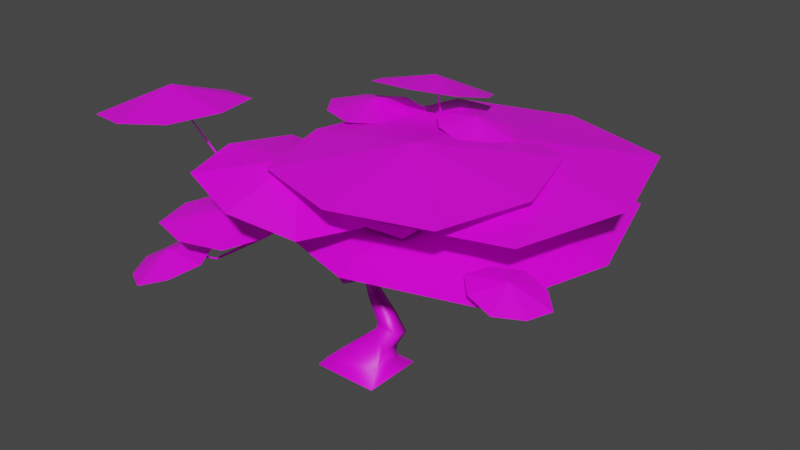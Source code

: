 # Source: Bush.blend  (saved by Blender 2.93.21; exported with 4.5.12 LTS)
import bpy
from mathutils import Matrix  # noqa: F401  (used for matrix-valued properties, if any)

bpy.ops.wm.read_factory_settings(use_empty=True)
scene = bpy.context.scene
scene.name = 'Scene'

# ---- collections
col_collection = bpy.data.collections.new('Collection'); scene.collection.children.link(col_collection)

# ---- images (referenced by path relative to the original .blend; pixels are not part of the script)
import os
ASSET_DIR = os.environ.get("B2B_ASSET_DIR", "")  # directory of the original .blend (textures are referenced by path, not embedded)
HERE = os.path.dirname(os.path.abspath(__file__))  # packed textures are extracted next to this script under _unpacked/

def load_image(name, relpath, width, height, colorspace="sRGB"):
    """Load a texture the original file referenced (path relative to the .blend, or extracted next to this script)."""
    p = next((c for c in (os.path.join(HERE, relpath), os.path.join(ASSET_DIR, relpath)) if relpath and os.path.exists(c)), "")
    if p:
        img = bpy.data.images.load(p, check_existing=True)
        img.name = name
    else:  # same state as the original file: an image datablock whose file is absent (Cycles renders it pink)
        img = bpy.data.images.new(name, width, height)
        img.source = "FILE"
        img.filepath = "//" + (relpath or name)
    img.colorspace_settings.name = colorspace
    return img
img_sharedbush = load_image('SharedBush', 'SharedBush.png', 1024, 1024, 'sRGB')

# ---- materials (node trees are filled in below, after node groups)
mat_sharedbush = bpy.data.materials.new('SharedBush')
mat_sharedbush.use_transparent_shadow = False

# ---- material node trees
mat_sharedbush.use_nodes = True; mat_sharedbush.node_tree.nodes.clear()
_N = mat_sharedbush.node_tree.nodes; _L = mat_sharedbush.node_tree.links
n0 = _N.new('ShaderNodeBsdfPrincipled'); n0.name = 'Principled BSDF'; n0.location = (10, 300)
n0.distribution = 'GGX'
n0.subsurface_method = 'BURLEY'
n0.inputs[3].default_value = 1.45
n0.inputs[27].default_value = (0.0, 0.0, 0.0, 1.0)
n0.inputs[28].default_value = 1.0
n1 = _N.new('ShaderNodeOutputMaterial'); n1.name = 'Material Output'; n1.location = (300, 300)
n2 = _N.new('ShaderNodeTexImage'); n2.name = 'Image Texture'; n2.location = (-420, 220)
n2.image = img_sharedbush
_L.new(n2.outputs[0], n0.inputs[0])
_L.new(n2.outputs[1], n0.inputs[4])
_L.new(n0.outputs[0], n1.inputs[0])
n1.is_active_output = True

# ---- world
world_world = bpy.data.worlds.new('World'); scene.world = world_world
world_world.use_nodes = True; world_world.node_tree.nodes.clear()
_N = world_world.node_tree.nodes; _L = world_world.node_tree.links
n0 = _N.new('ShaderNodeOutputWorld'); n0.name = 'World Output'; n0.location = (300, 300)
n1 = _N.new('ShaderNodeBackground'); n1.name = 'Background'; n1.location = (10, 300)
n1.inputs[0].default_value = (0.05088, 0.05088, 0.05088, 1.0)
_L.new(n1.outputs[0], n0.inputs[0])
n0.is_active_output = True
world_world.color = (0.05088, 0.05088, 0.05088)
world_world.use_sun_shadow = False
world_world.sun_shadow_jitter_overblur = 0.0

# ---- meshes
me_plane = bpy.data.meshes.new('Plane')
me_plane.from_pydata([(2.463, -0.5808, 1.831), (1.744, -0.1534, 1.96), (2.544, -0.2567, 1.806), (1.992, 0.07199, 1.905), (2.215, -0.8062, 1.886), (1.663, -0.4775, 1.985), (-0.4438, -0.9979, 2.665), (1.71, -0.9979, 2.665), (-0.4438, 1.155, 2.665), (1.71, 1.155, 2.665), (-0.7672, 0.07876, 2.665), (2.033, 0.07876, 2.665), (0.6329, -1.321, 2.665), (0.6329, 1.479, 2.665), (0.6329, 0.07876, 2.886), (-0.6178, 0.8183, 3.045), (0.4061, 1.02, 3.045), (-0.8108, 1.8, 2.747), (0.2131, 2.001, 2.747), (-0.8681, 1.279, 2.896), (0.4634, 1.541, 2.896), (-0.07689, 0.7716, 3.09), (-0.3279, 2.048, 2.702), (-0.2108, 1.452, 3.042), (-0.5026, -0.4753, 2.45), (2.231, -0.4753, 2.45), (-0.5026, 2.258, 2.45), (2.231, 2.258, 2.45), (-0.9132, 0.8914, 2.45), (2.641, 0.8914, 2.45), (0.8641, -0.8859, 2.45), (0.8641, 2.669, 2.45), (0.8641, 0.8914, 2.765), (-1.162, -1.374, 2.536), (0.3023, -1.353, 2.228), (-1.197, 0.1204, 2.473), (0.2673, 0.1417, 2.166), (-1.399, -0.63, 2.551), (0.5047, -0.6023, 2.151), (-0.4244, -1.588, 2.392), (-0.4699, 0.3555, 2.31), (-0.3839, -0.602, 2.653), (-2.301, -1.626, 2.965), (-1.162, -1.61, 3.131), (-2.309, -0.477, 2.911), (-1.171, -0.4606, 3.077), (-2.476, -1.054, 2.913), (-0.9958, -1.033, 3.129), (-1.73, -1.79, 3.056), (-1.741, -0.2962, 2.986), (-1.77, -1.032, 3.256), (-1.753, -1.765, 1.157), (-1.262, -1.273, 1.381), (-2.262, -1.242, 1.122), (-1.771, -0.7497, 1.346), (-2.081, -1.578, 1.106), (-1.443, -0.9374, 1.397), (-1.431, -1.598, 1.274), (-2.093, -0.9173, 1.229), (-1.8, -1.285, 1.395), (-1.873, -1.302, 1.709), (-0.8574, -1.302, 1.709), (-1.873, -0.2863, 1.709), (-0.8574, -0.2863, 1.709), (-2.026, -0.7943, 1.709), (-0.7048, -0.7943, 1.709), (-1.365, -1.455, 1.709), (-1.365, -0.1336, 1.709), (-1.365, -0.7943, 1.854), (-0.875, -0.625, 1.81), (2.044, -0.625, 1.81), (-0.875, 2.294, 1.81), (2.044, 2.294, 1.81), (-1.313, 0.8345, 1.81), (2.482, 0.8345, 1.81), (0.5845, -1.063, 1.81), (0.5845, 2.733, 1.81), (0.5845, 0.8345, 2.261), (-0.05201, 1.471, 2.071), (-0.3118, 0.8345, 2.054), (-0.05201, 0.198, 2.071), (0.5845, -0.06169, 2.054), (1.221, 0.198, 2.071), (1.481, 0.8345, 2.054), (1.221, 1.471, 2.071), (0.5845, 1.731, 2.054), (0.08183, 1.337, 2.125), (-0.1233, 0.8345, 2.108), (0.08183, 0.3319, 2.125), (0.5845, 0.1268, 2.108), (1.087, 0.3319, 2.125), (1.292, 0.8345, 2.108), (1.087, 1.337, 2.125), (0.5845, 1.542, 2.108), (-0.7065, 1.523, 2.632), (-1.231, 0.8164, 2.69), (0.002497, 1.0, 2.681), (-0.5225, 0.2937, 2.74), (-0.2732, 1.368, 2.648), (-0.9558, 0.4489, 2.724), (-1.076, 1.248, 2.654), (-0.1535, 0.5685, 2.718), (-0.6152, 0.9196, 2.814), (0.2837, -0.179, 0.1051), (-0.3486, -0.2856, 0.09024), (-0.3504, 0.2874, 0.08), (0.2795, 0.1747, 0.09758), (-1.362, -0.8203, 2.453), (-1.377, -0.804, 2.452), (-1.366, -0.7926, 2.468), (-1.351, -0.8088, 2.469), (-0.3077, -0.3089, 2.555), (-0.2351, -0.522, 1.789), (-0.2296, -0.4595, 1.785), (-0.2022, -0.4577, 1.841), (-0.2077, -0.5202, 1.846), (-1.795, -1.059, 3.218), (-1.803, -1.058, 3.214), (0.3462, -0.1172, 1.486), (0.3701, -0.178, 1.475), (0.3602, -0.1933, 1.539), (0.3363, -0.1325, 1.55), (0.9174, -0.2485, 1.512), (0.9153, -0.2948, 1.502), (0.8991, -0.3035, 1.546), (0.9011, -0.2572, 1.556), (0.6329, 0.3317, 2.062), (0.6438, 0.3369, 2.061), (0.6453, 0.3347, 2.073), (0.6344, 0.3295, 2.074), (0.5382, 0.8636, 2.269), (1.699, 0.4531, 2.622), (1.401, -0.3987, 1.719), (1.38, -0.446, 1.704), (1.402, -0.3951, 1.685), (1.381, -0.4465, 1.668), (2.104, -0.3669, 2.015), (1.615, 0.01715, 1.933), (-1.33, -0.9856, 1.3), (-1.343, -0.9704, 1.301), (-1.345, -0.9727, 1.321), (-1.331, -0.9879, 1.32), (-1.82, -1.293, 1.395), (-1.384, -0.803, 1.83), (0.0576, 0.08269, 0.9257), (-0.06464, 0.082, 0.867), (-0.1104, 0.18, 0.8984), (-0.01515, 0.2073, 0.9518), (0.44, -0.02536, 0.5591), (0.1646, -0.04016, 0.5552), (0.1508, 0.1531, 0.5177), (0.4262, 0.1679, 0.5217), (0.6329, 0.07876, 2.887), (-0.0809, 0.2048, 1.503), (-0.03711, 0.2157, 1.503), (-0.03243, 0.1957, 1.543), (-0.07622, 0.1848, 1.543), (-0.4022, 0.822, 2.632), (-0.4033, 0.8421, 2.628), (-0.388, 0.8459, 2.641), (-0.3868, 0.8258, 2.645), (-0.6497, 0.936, 2.798), (-0.2108, 1.452, 3.042), (0.5361, 1.152, 2.692), (0.5337, 1.145, 2.691), (0.5307, 1.145, 2.698), (0.5332, 1.152, 2.699), (0.7179, 0.9586, 2.907), (0.3704, -0.3704, -0.01589), (-0.4315, -0.3704, -0.01589), (-0.4315, 0.3704, -0.01589), (0.3704, 0.3704, -0.01589), (0.09882, 0.1366, 2.003), (0.08149, 0.1196, 2.007), (0.07149, 0.1337, 2.024), (0.08882, 0.1507, 2.021), (0.3629, 0.1612, 2.458), (0.9816, -0.01775, 2.032), (0.9873, -0.05679, 2.025), (0.9706, -0.05802, 2.065), (0.964, -0.02084, 2.065), (1.291, 0.03757, 2.23), (1.295, 0.01072, 2.23), (1.283, 0.008484, 2.254), (0.9097, -0.02712, 2.016), (0.9392, -0.003631, 2.016), (0.9409, -0.005669, 2.053), (0.9113, -0.02916, 2.053), (1.109, -0.2587, 1.717), (1.148, -0.2264, 1.723), (1.173, -0.2523, 1.759), (1.136, -0.2871, 1.759), (0.9425, -0.06511, 1.993), (0.9686, -0.04004, 1.993), (0.9603, -0.0837, 2.018), (1.136, -0.248, 1.671), (1.141, -0.2959, 1.665), (1.112, -0.304, 1.703), (0.1095, -0.4024, 1.355), (0.1726, -0.449, 1.354), (0.1592, -0.4667, 1.415), (0.1114, -0.418, 1.413), (0.1547, -0.3659, 1.375), (0.1417, -0.3831, 1.434), (-1.116, -0.5646, 2.226), (-1.144, -0.5389, 2.226), (-1.131, -0.5243, 2.258), (-1.103, -0.55, 2.258), (-1.011, -0.4757, 2.239), (-1.002, -0.51, 2.239), (-1.015, -0.5135, 2.272), (-1.024, -0.4791, 2.272), (-0.7344, -0.4403, 1.808), (-0.7484, -0.391, 1.808), (-0.7133, -0.381, 1.844), (-0.6993, -0.4303, 1.844), (-1.081, -0.5326, 2.178), (-1.039, -0.5292, 2.2), (-0.6372, -0.436, 1.762), (-0.6269, -0.3859, 1.757), (-0.6295, -0.3803, 1.808), (-0.6398, -0.4305, 1.813), (0.02785, -0.5215, 1.41), (0.02785, -0.4582, 1.41), (0.07965, -0.4582, 1.446), (0.07965, -0.5215, 1.446), (0.04496, -0.4201, 1.343), (0.05245, -0.423, 1.412), (1.334, 0.07331, 2.274), (1.351, 0.05835, 2.274), (1.343, 0.04902, 2.293), (1.326, 0.06399, 2.293), (1.292, -0.0008316, 2.257), (1.277, 0.02513, 2.267), (1.29, 0.03067, 2.279), (1.305, 0.008297, 2.279), (1.618, -0.5641, 1.717), (1.234, -0.2757, 1.708), (1.208, -0.3313, 1.693), (1.207, -0.3306, 1.739), (1.233, -0.2751, 1.754), (1.632, -0.5413, 1.717), (1.618, -0.5638, 1.744), (1.702, -0.5301, 1.755), (1.711, -0.5511, 1.755), (1.701, -0.5557, 1.775), (1.692, -0.5347, 1.775), (1.633, -0.5169, 1.736), (1.657, -0.5155, 1.736), (1.658, -0.5235, 1.759), (1.634, -0.5249, 1.759), (-0.7061, -0.4409, 1.723), (-0.7305, -0.3978, 1.723), (-0.7547, -0.4115, 1.764), (-0.7304, -0.4547, 1.764), (-0.988, -0.5902, 1.517), (-1.004, -0.5625, 1.517), (-1.019, -0.5713, 1.543), (-1.004, -0.5989, 1.543), (-1.035, -0.6274, 1.484), (-1.058, -0.6089, 1.484), (-1.065, -0.6176, 1.511), (-1.042, -0.6361, 1.511), (-1.061, -0.6307, 1.532), (-1.075, -0.606, 1.532), (-1.06, -0.597, 1.554), (-1.046, -0.6218, 1.554), (0.06278, 0.08513, 0.9123), (-0.02614, 0.05923, 0.8281), (-0.03141, 0.1802, 0.7965), (0.05751, 0.2061, 0.8806), (0.2761, 0.02586, 0.7382), (0.1556, -0.009241, 0.6242), (0.1484, 0.1547, 0.5813), (0.2689, 0.1898, 0.6953), (0.1358, -0.4343, 1.304), (0.07387, -0.463, 1.283), (0.3109, -0.09368, 0.3252), (0.2989, 0.161, 0.2932), (-0.181, 0.5724, 1.851), (-0.1443, 0.5814, 1.851), (-0.1369, 0.5511, 1.872), (-0.1736, 0.5421, 1.872), (-0.2541, 0.8563, 2.273), (-0.2099, 0.8671, 2.273), (-0.201, 0.8305, 2.299), (-0.2452, 0.8198, 2.299), (-0.2689, 0.8367, 2.351), (-0.2781, 0.8813, 2.351), (-0.2386, 0.8894, 2.372), (-0.2295, 0.8448, 2.372), (0.06141, 1.183, 2.683), (0.08088, 1.204, 2.683), (0.09496, 1.191, 2.705), (0.0755, 1.17, 2.705), (-0.2016, 0.9239, 2.34), (-0.1726, 0.89, 2.34), (-0.1928, 0.8727, 2.376), (-0.2218, 0.9065, 2.376), (0.08596, 1.162, 2.627), (0.1063, 1.138, 2.627), (0.0921, 1.126, 2.652), (0.07175, 1.149, 2.652), (0.1431, 1.174, 2.646), (0.1423, 1.144, 2.646), (0.1397, 1.144, 2.676), (0.1405, 1.174, 2.676), (0.334, 1.146, 2.686), (-0.1446, 0.4924, 1.838), (-0.1509, 0.5032, 1.872), (-0.1197, 0.5214, 1.872), (0.08204, 0.1654, 2.017), (1.278, 0.03534, 2.254), (-0.163, 0.5028, 1.828), (-1.049, -0.491, 2.2), (-1.087, -0.512, 2.182), (-0.1199, 0.5116, 1.833), (-0.1323, 0.5368, 1.8), (-0.1689, 0.527, 1.8), (1.005, -0.2005, 2.506), (0.8046, -0.1613, 2.698), (0.8038, -0.1572, 2.697), (1.003, -0.1856, 2.503), (0.8068, -0.1555, 2.7), (1.011, -0.182, 2.509), (0.8076, -0.1596, 2.701), (1.013, -0.1951, 2.514), (0.3408, 1.162, 2.67), (0.338, 1.145, 2.67), (0.3368, 1.162, 2.687), (0.2625, 0.8618, 2.887), (0.815, 0.5331, 2.788), (0.5916, 1.411, 2.806), (1.144, 1.083, 2.707), (0.3441, 1.186, 2.861), (1.063, 0.7585, 2.733), (0.4893, 0.6149, 2.849), (0.9173, 1.329, 2.745), (0.7108, 0.9743, 2.916), (-0.08157, 0.6864, 2.677), (-0.2438, -0.271, 2.227), (0.9662, 0.6042, 2.474), (0.804, -0.3532, 2.024), (0.4667, 0.7891, 2.643), (0.2557, -0.4559, 2.058), (-0.3201, 0.2201, 2.482), (1.042, 0.1131, 2.219), (0.3763, 0.1181, 2.448), (1.889, -0.7244, 1.948), (2.317, -0.009798, 1.844), (2.111, -0.365, 2.014), (1.948, 0.2405, 1.753), (1.281, -0.2079, 1.877), (1.7, 0.445, 1.729), (1.187, 0.1001, 1.824), (2.042, -0.06746, 1.806), (1.529, -0.4123, 1.901), (1.837, -0.3168, 1.865), (1.392, 0.3495, 1.765), (1.616, 0.0237, 1.929), (0.1363, -0.07272, 1.212), (0.04416, -0.0874, 1.172), (0.006843, -0.01701, 1.218), (0.08673, 0.005531, 1.251)], [], [(350, 349, 3), (5, 348, 350), (4, 0, 350), (350, 0, 2), (14, 11, 9), (7, 11, 14), (6, 12, 14), (14, 13, 8), (13, 14, 9), (10, 6, 14), (10, 14, 8), (12, 7, 14), (23, 20, 18), (16, 20, 23), (15, 21, 23), (23, 22, 17), (22, 23, 18), (19, 15, 23), (19, 23, 17), (21, 16, 23), (32, 29, 27), (25, 29, 32), (24, 30, 32), (32, 31, 26), (31, 32, 27), (28, 24, 32), (28, 32, 26), (30, 25, 32), (41, 38, 36), (34, 38, 41), (33, 39, 41), (41, 40, 35), (40, 41, 36), (37, 33, 41), (37, 41, 35), (39, 34, 41), (50, 47, 45), (43, 47, 50), (42, 48, 50), (50, 49, 44), (49, 50, 45), (46, 42, 50), (46, 50, 44), (48, 43, 50), (59, 56, 54), (52, 56, 59), (51, 57, 59), (59, 58, 53), (58, 59, 54), (55, 51, 59), (55, 59, 53), (57, 52, 59), (68, 65, 63), (61, 65, 68), (60, 66, 68), (68, 67, 62), (67, 68, 63), (64, 60, 68), (64, 68, 62), (66, 61, 68), (75, 70, 82, 81), (73, 69, 80, 79), (76, 85, 84, 72), (69, 75, 81, 80), (84, 83, 74, 72), (70, 74, 83, 82), (78, 85, 76, 71), (73, 79, 78, 71), (87, 86, 78, 79), (88, 87, 79, 80), (89, 88, 80, 81), (90, 89, 81, 82), (91, 90, 82, 83), (92, 91, 83, 84), (93, 92, 84, 85), (86, 93, 85, 78), (77, 86, 87), (77, 87, 88), (77, 88, 89), (77, 89, 90), (77, 90, 91), (77, 91, 92), (77, 92, 93), (77, 93, 86), (102, 99, 97), (95, 99, 102), (94, 100, 102), (102, 101, 96), (101, 102, 97), (98, 94, 102), (98, 102, 96), (100, 95, 102), (111, 208, 211), (206, 314, 315), (179, 178, 182, 183), (210, 207, 204), (200, 225, 199), (275, 198, 199), (276, 275, 199), (218, 254, 251), (254, 215, 212), (190, 240, 189), (310, 280, 281), (223, 227, 226), (195, 188, 189), (308, 313, 318), (175, 174, 176), (197, 191, 188), (238, 197, 196), (177, 178, 193), (177, 186, 180), (178, 179, 194), (220, 221, 115, 114), (260, 259, 138, 139), (222, 225, 115, 112), (183, 232, 233), (183, 182, 232), (177, 180, 312, 181), (246, 249, 250), (304, 303, 327, 328), (262, 259, 255), (261, 264, 260), (302, 291, 299), (259, 262, 141, 138), (266, 263, 262), (285, 296, 297), (308, 313, 316), (220, 219, 252, 214), (287, 286, 290), (194, 179, 187), (312, 231, 228, 181), (305, 306, 293), (216, 217, 209), (182, 181, 228, 229), (182, 229, 235), (225, 222, 276, 199), (234, 235, 230, 231), (223, 226, 276, 222), (193, 192, 184, 185), (211, 208, 314, 206), (221, 215, 254, 218), (209, 210, 204, 216), (283, 288, 295, 284), (237, 195, 189, 240), (233, 234, 231), (179, 180, 186, 187), (177, 193, 185), (239, 191, 197), (224, 225, 200, 201), (218, 251, 252, 219), (238, 196, 195, 237), (221, 220, 214, 215), (242, 245, 250), (209, 217, 314, 208), (239, 240, 190, 191), (210, 211, 206, 207), (286, 285, 297, 290), (287, 288, 283, 286), (264, 257, 256, 260), (316, 317, 280, 310), (204, 205, 315, 216), (285, 284, 295, 296), (317, 318, 279, 280), (128, 127, 130), (301, 305, 293, 294), (246, 250, 242, 245), (303, 299, 291, 292), (223, 224, 201, 227), (213, 214, 252, 253), (259, 260, 256, 255), (254, 212, 213, 253), (266, 262, 255, 258), (243, 244, 236, 241), (306, 303, 292, 293), (301, 294, 291, 302), (266, 258, 257, 265), (290, 297, 298, 289), (309, 310, 281, 282), (304, 300, 299, 303), (301, 300, 304, 305), (313, 308, 309, 282), (288, 289, 298, 295), (248, 243, 241), (246, 243, 248, 249), (263, 264, 261, 262), (149, 104, 103, 277), (265, 257, 264, 143), (123, 122, 195, 196), (159, 158, 161), (127, 126, 130), (360, 144, 147, 363), (117, 116, 109, 108), (167, 166, 165), (310, 309, 174, 175, 311), (114, 113, 219, 220), (187, 186, 128, 129), (289, 288, 158, 159), (277, 103, 106, 278), (121, 120, 124, 125), (161, 158, 157), (200, 199, 119, 120), (138, 141, 142), (125, 124, 197, 188), (215, 214, 314, 217), (205, 204, 107, 108), (261, 260, 139, 140), (154, 153, 318, 317), (232, 235, 326, 319), (203, 202, 198, 201), (192, 194, 187), (107, 110, 116), (118, 121, 125, 122), (279, 318, 313, 282, 286, 283), (204, 207, 110, 107), (108, 107, 116, 117), (206, 205, 108, 109), (282, 281, 285, 286), (243, 246, 136), (112, 115, 221, 218), (110, 109, 116), (199, 198, 202, 118, 119), (129, 128, 130), (210, 209, 111), (212, 215, 217, 216), (238, 239, 197), (161, 160, 159), (152, 321, 320), (226, 227, 156, 153), (213, 212, 216, 315), (214, 213, 315, 314), (112, 218, 219, 113), (157, 160, 161), (272, 149, 148, 271), (119, 123, 124, 120), (156, 155, 316, 313), (174, 173, 176), (126, 184, 187, 129), (263, 266, 143), (124, 123, 196, 197), (287, 290, 160, 157), (188, 191, 194, 192), (230, 235, 229), (203, 201, 200, 120, 121), (190, 189, 193, 178), (202, 203, 121, 118), (231, 230, 131), (232, 182, 235), (236, 244, 245, 242), (235, 234, 324, 326), (191, 190, 178, 194), (172, 316, 310, 311, 175), (134, 132, 250, 247), (296, 295, 299, 300), (246, 245, 136), (301, 302, 298, 297), (252, 251, 255, 256), (249, 248, 137), (247, 250, 137), (250, 249, 137), (248, 247, 137), (211, 210, 111), (254, 253, 257, 258), (209, 208, 111), (253, 252, 256, 257), (251, 254, 258, 255), (131, 230, 229), (180, 179, 183, 312), (207, 206, 109, 110), (269, 273, 272, 268), (122, 125, 188, 195), (140, 139, 142), (192, 193, 189, 188), (139, 138, 142), (186, 177, 185), (266, 265, 143), (264, 263, 143), (281, 280, 284, 285), (144, 145, 268, 267), (290, 289, 159, 160), (154, 155, 201, 198), (147, 144, 267, 270), (291, 294, 162), (272, 273, 150, 149), (119, 118, 122, 123), (274, 271, 148, 151), (362, 361, 276, 226), (308, 316, 172, 173), (274, 151, 150, 273), (184, 192, 187), (267, 271, 274, 270), (362, 363, 147, 146), (312, 233, 231), (307, 328, 164, 165), (278, 106, 105, 150), (227, 201, 155, 156), (322, 324, 234, 233), (239, 238, 135, 133), (294, 293, 162), (280, 279, 283, 284), (224, 223, 113, 114), (205, 206, 315), (126, 129, 130), (186, 185, 127, 128), (185, 184, 126, 127), (288, 287, 157, 158), (262, 261, 140, 141), (292, 291, 162), (300, 301, 297, 296), (229, 228, 131), (293, 292, 162), (228, 231, 131), (295, 298, 302, 299), (177, 181, 182, 178), (163, 166, 167), (329, 307, 165, 166), (225, 224, 114, 115), (165, 164, 167), (172, 175, 176), (309, 308, 173, 174), (327, 329, 166, 163), (167, 164, 163), (132, 133, 242, 250), (105, 106, 171, 170), (104, 105, 170, 169), (106, 103, 168, 171), (141, 140, 142), (317, 316, 155, 154), (325, 323, 152), (245, 244, 136), (151, 278, 150), (153, 156, 313, 318), (168, 103, 104, 169), (320, 325, 152), (173, 172, 176), (244, 243, 136), (150, 105, 104, 149), (146, 269, 268, 145), (147, 270, 269, 146), (270, 274, 273, 269), (148, 149, 277), (148, 277, 278, 151), (268, 272, 271, 267), (198, 226, 153, 154), (223, 222, 112, 113), (312, 183, 233), (323, 321, 152), (247, 241, 236), (247, 248, 241), (135, 134, 247, 236), (133, 135, 236, 242), (322, 319, 320, 321), (324, 322, 321, 323), (326, 324, 323, 325), (319, 326, 325, 320), (233, 232, 319, 322), (238, 237, 134, 135), (240, 239, 133, 132), (237, 240, 132, 134), (306, 305, 307, 329), (303, 306, 329, 327), (328, 327, 163, 164), (305, 304, 328, 307), (338, 335, 333), (331, 335, 338), (330, 336, 338), (338, 337, 332), (337, 338, 333), (334, 330, 338), (334, 338, 332), (336, 331, 338), (347, 344, 342), (340, 344, 347), (339, 345, 347), (347, 346, 341), (346, 347, 342), (343, 339, 347), (343, 347, 341), (345, 340, 347), (349, 350, 2), (1, 5, 350), (1, 350, 3), (348, 4, 350), (359, 358, 354), (356, 357, 359), (355, 351, 359), (359, 351, 353), (358, 359, 353), (352, 356, 359), (352, 359, 354), (357, 355, 359), (360, 361, 145, 144), (275, 276, 361, 360), (226, 198, 363, 362), (146, 145, 361, 362), (275, 360, 363, 198)])
me_plane.polygons.foreach_set('use_smooth', [0, 0, 0, 0, 0, 0, 0, 0, 0, 0, 0, 0, 0, 0, 0, 0, 0, 0, 0, 0, 0, 0, 0, 0, 0, 0, 0, 0, 0, 0, 0, 0, 0, 0, 0, 0, 0, 0, 0, 0, 0, 0, 0, 0, 0, 0, 0, 0, 0, 0, 0, 0, 0, 0, 0, 0, 0, 0, 0, 0, 0, 0, 0, 0, 0, 0, 0, 0, 0, 0, 0, 0, 0, 0, 0, 0, 0, 0, 0, 0, 0, 0, 0, 0, 0, 0, 0, 0, 0, 0, 0, 0, 1, 1, 1, 1, 1, 1, 1, 1, 1, 1, 1, 1, 1, 1, 1, 1, 1, 1, 1, 1, 1, 1, 1, 1, 1, 1, 1, 1, 1, 1, 1, 1, 1, 1, 1, 1, 1, 1, 1, 1, 1, 1, 1, 1, 1, 1, 1, 1, 1, 1, 1, 1, 1, 1, 1, 1, 1, 1, 1, 1, 1, 1, 1, 1, 1, 1, 1, 1, 1, 1, 1, 1, 1, 1, 1, 1, 1, 1, 1, 1, 1, 1, 1, 1, 1, 1, 1, 1, 1, 1, 1, 1, 1, 1, 1, 1, 1, 1, 1, 1, 1, 1, 1, 1, 1, 1, 1, 1, 1, 1, 1, 1, 1, 1, 1, 1, 1, 1, 1, 1, 1, 1, 1, 1, 1, 1, 1, 1, 1, 1, 1, 1, 1, 1, 1, 1, 1, 1, 1, 1, 1, 1, 1, 1, 1, 1, 1, 1, 1, 1, 1, 1, 1, 1, 1, 1, 1, 1, 1, 1, 1, 1, 1, 1, 1, 1, 1, 1, 1, 1, 1, 1, 1, 1, 1, 1, 1, 1, 1, 1, 1, 1, 1, 1, 1, 1, 1, 1, 1, 1, 1, 1, 1, 1, 1, 1, 1, 1, 1, 1, 1, 1, 1, 1, 1, 1, 1, 1, 1, 1, 1, 1, 1, 1, 1, 1, 1, 1, 1, 1, 1, 1, 1, 1, 1, 1, 1, 1, 1, 1, 1, 1, 1, 1, 1, 1, 1, 1, 1, 1, 1, 1, 1, 1, 1, 1, 1, 1, 1, 1, 1, 1, 1, 1, 1, 1, 1, 1, 1, 1, 1, 1, 1, 1, 1, 1, 1, 1, 1, 1, 0, 0, 0, 0, 0, 0, 0, 0, 0, 0, 0, 0, 0, 0, 0, 0, 0, 0, 0, 0, 0, 0, 0, 0, 0, 0, 0, 0, 1, 1, 1, 1, 1])
_uv = me_plane.uv_layers.new(name='UVMap')
_uv.uv.foreach_set('vector', [0.25, 0.75, 0.25, 0.9974, 0.05972, 0.9403, 0.05972, 0.5597, 0.25, 0.5026, 0.25, 0.75, 0.4403, 0.5597, 0.4974, 0.75, 0.25, 0.75, 0.25, 0.75, 0.4974, 0.75, 0.4403, 0.9403, 0.25, 0.75, 0.4974, 0.75, 0.4403, 0.9403, 0.4403, 0.5597, 0.4974, 0.75, 0.25, 0.75, 0.05972, 0.5597, 0.25, 0.5026, 0.25, 0.75, 0.25, 0.75, 0.25, 0.9974, 0.05972, 0.9403, 0.25, 0.9974, 0.25, 0.75, 0.4403, 0.9403, 0.002563, 0.75, 0.05972, 0.5597, 0.25, 0.75, 0.002563, 0.75, 0.25, 0.75, 0.05972, 0.9403, 0.25, 0.5026, 0.4403, 0.5597, 0.25, 0.75, 0.25, 0.75, 0.4974, 0.75, 0.4403, 0.9403, 0.4403, 0.5597, 0.4974, 0.75, 0.25, 0.75, 0.05972, 0.5597, 0.25, 0.5026, 0.25, 0.75, 0.25, 0.75, 0.25, 0.9974, 0.05972, 0.9403, 0.25, 0.9974, 0.25, 0.75, 0.4403, 0.9403, 0.002563, 0.75, 0.05972, 0.5597, 0.25, 0.75, 0.002563, 0.75, 0.25, 0.75, 0.05972, 0.9403, 0.25, 0.5026, 0.4403, 0.5597, 0.25, 0.75, 0.25, 0.75, 0.4974, 0.75, 0.4403, 0.9403, 0.4403, 0.5597, 0.4974, 0.75, 0.25, 0.75, 0.05972, 0.5597, 0.25, 0.5026, 0.25, 0.75, 0.25, 0.75, 0.25, 0.9974, 0.05972, 0.9403, 0.25, 0.9974, 0.25, 0.75, 0.4403, 0.9403, 0.002563, 0.75, 0.05972, 0.5597, 0.25, 0.75, 0.002563, 0.75, 0.25, 0.75, 0.05972, 0.9403, 0.25, 0.5026, 0.4403, 0.5597, 0.25, 0.75, 0.25, 0.75, 0.4974, 0.75, 0.4403, 0.9403, 0.4403, 0.5597, 0.4974, 0.75, 0.25, 0.75, 0.05972, 0.5597, 0.25, 0.5026, 0.25, 0.75, 0.25, 0.75, 0.25, 0.9974, 0.05972, 0.9403, 0.25, 0.9974, 0.25, 0.75, 0.4403, 0.9403, 0.002563, 0.75, 0.05972, 0.5597, 0.25, 0.75, 0.002563, 0.75, 0.25, 0.75, 0.05972, 0.9403, 0.25, 0.5026, 0.4403, 0.5597, 0.25, 0.75, 0.25, 0.75, 0.4974, 0.75, 0.4403, 0.9403, 0.4403, 0.5597, 0.4974, 0.75, 0.25, 0.75, 0.05972, 0.5597, 0.25, 0.5026, 0.25, 0.75, 0.25, 0.75, 0.25, 0.9974, 0.05972, 0.9403, 0.25, 0.9974, 0.25, 0.75, 0.4403, 0.9403, 0.002563, 0.75, 0.05972, 0.5597, 0.25, 0.75, 0.002563, 0.75, 0.25, 0.75, 0.05972, 0.9403, 0.25, 0.5026, 0.4403, 0.5597, 0.25, 0.75, 0.25, 0.75, 0.4974, 0.75, 0.4403, 0.9403, 0.4403, 0.5597, 0.4974, 0.75, 0.25, 0.75, 0.05972, 0.5597, 0.25, 0.5026, 0.25, 0.75, 0.25, 0.75, 0.25, 0.9974, 0.05972, 0.9403, 0.25, 0.9974, 0.25, 0.75, 0.4403, 0.9403, 0.002563, 0.75, 0.05972, 0.5597, 0.25, 0.75, 0.002563, 0.75, 0.25, 0.75, 0.05972, 0.9403, 0.25, 0.5026, 0.4403, 0.5597, 0.25, 0.75, 0.25, 0.75, 0.4974, 0.75, 0.4403, 0.9403, 0.4403, 0.5597, 0.4974, 0.75, 0.25, 0.75, 0.05972, 0.5597, 0.25, 0.5026, 0.25, 0.75, 0.25, 0.75, 0.25, 0.9974, 0.05972, 0.9403, 0.25, 0.9974, 0.25, 0.75, 0.4403, 0.9403, 0.002563, 0.75, 0.05972, 0.5597, 0.25, 0.75, 0.002563, 0.75, 0.25, 0.75, 0.05972, 0.9403, 0.25, 0.5026, 0.4403, 0.5597, 0.25, 0.75, 0.25, 0.5026, 0.4403, 0.5597, 0.333, 0.667, 0.25, 0.6332, 0.002563, 0.75, 0.05972, 0.5597, 0.167, 0.667, 0.1332, 0.75, 0.25, 0.9974, 0.25, 0.8668, 0.333, 0.833, 0.4403, 0.9403, 0.05972, 0.5597, 0.25, 0.5026, 0.25, 0.6332, 0.167, 0.667, 0.333, 0.833, 0.3668, 0.75, 0.4974, 0.75, 0.4403, 0.9403, 0.4403, 0.5597, 0.4974, 0.75, 0.3668, 0.75, 0.333, 0.667, 0.167, 0.833, 0.25, 0.8668, 0.25, 0.9974, 0.05972, 0.9403, 0.002563, 0.75, 0.1332, 0.75, 0.167, 0.833, 0.05972, 0.9403, 0.1577, 0.75, 0.1845, 0.8155, 0.167, 0.833, 0.1332, 0.75, 0.1845, 0.6845, 0.1577, 0.75, 0.1332, 0.75, 0.167, 0.667, 0.25, 0.6577, 0.1845, 0.6845, 0.167, 0.667, 0.25, 0.6332, 0.3155, 0.6845, 0.25, 0.6577, 0.25, 0.6332, 0.333, 0.667, 0.3423, 0.75, 0.3155, 0.6845, 0.333, 0.667, 0.3668, 0.75, 0.3155, 0.8155, 0.3423, 0.75, 0.3668, 0.75, 0.333, 0.833, 0.25, 0.8423, 0.3155, 0.8155, 0.333, 0.833, 0.25, 0.8668, 0.1845, 0.8155, 0.25, 0.8423, 0.25, 0.8668, 0.167, 0.833, 0.2471, 0.7529, 0.1845, 0.8155, 0.1577, 0.75, 0.2459, 0.75, 0.1577, 0.75, 0.1845, 0.6845, 0.2471, 0.7471, 0.1845, 0.6845, 0.25, 0.6577, 0.25, 0.7459, 0.25, 0.6577, 0.3155, 0.6845, 0.2529, 0.7471, 0.3155, 0.6845, 0.3423, 0.75, 0.2541, 0.75, 0.3423, 0.75, 0.3155, 0.8155, 0.2529, 0.7529, 0.3155, 0.8155, 0.25, 0.8423, 0.25, 0.7541, 0.25, 0.8423, 0.1845, 0.8155, 0.25, 0.75, 0.4974, 0.75, 0.4403, 0.9403, 0.4403, 0.5597, 0.4974, 0.75, 0.25, 0.75, 0.05972, 0.5597, 0.25, 0.5026, 0.25, 0.75, 0.25, 0.75, 0.25, 0.9974, 0.05972, 0.9403, 0.25, 0.9974, 0.25, 0.75, 0.4403, 0.9403, 0.002563, 0.75, 0.05972, 0.5597, 0.25, 0.75, 0.002563, 0.75, 0.25, 0.75, 0.05972, 0.9403, 0.25, 0.5026, 0.4403, 0.5597, 0.25, 0.75, 0.8362, 0.8965, 0.8279, 0.8471, 0.8278, 0.8523, 0.828, 0.8501, 0.8279, 0.8411, 0.8281, 0.8382, 0.7396, 0.614, 0.7342, 0.6054, 0.7682, 0.6458, 0.7714, 0.651, 0.8292, 0.8523, 0.8292, 0.8501, 0.8295, 0.8451, 0.8836, 0.7186, 0.8765, 0.7234, 0.885, 0.709, 0.8806, 0.7012, 0.8768, 0.7091, 0.885, 0.709, 0.8745, 0.6979, 0.8806, 0.7012, 0.885, 0.709, 0.8331, 0.7727, 0.8318, 0.773, 0.8317, 0.7666, 0.8318, 0.773, 0.8314, 0.7855, 0.8311, 0.7799, 0.6842, 0.5565, 0.6831, 0.5559, 0.6806, 0.5481, 0.7582, 0.7899, 0.7575, 0.7866, 0.7582, 0.7899, 0.8698, 0.7177, 0.871, 0.718, 0.8701, 0.7073, 0.6716, 0.538, 0.6768, 0.5485, 0.6806, 0.5481, 0.7612, 0.7846, 0.7619, 0.783, 0.7612, 0.7786, 0.7609, 0.8131, 0.7671, 0.8137, 0.6933, 0.8813, 0.6719, 0.5477, 0.6813, 0.5585, 0.6768, 0.5485, 0.6707, 0.5453, 0.6719, 0.5477, 0.6676, 0.5386, 0.7384, 0.6046, 0.7342, 0.6054, 0.7311, 0.5976, 0.7384, 0.6046, 0.7426, 0.6085, 0.7428, 0.6119, 0.7342, 0.6054, 0.7396, 0.614, 0.7307, 0.6056, 0.8305, 0.7799, 0.8328, 0.7807, 0.8544, 0.7858, 0.8515, 0.7851, 0.8317, 0.7293, 0.8327, 0.7293, 0.8379, 0.7006, 0.8373, 0.7007, 0.8718, 0.7177, 0.8765, 0.7234, 0.8544, 0.7858, 0.8529, 0.777, 0.7714, 0.651, 0.7713, 0.6522, 0.7743, 0.6531, 0.7714, 0.651, 0.7682, 0.6458, 0.7713, 0.6522, 0.7384, 0.6046, 0.7428, 0.6119, 0.7731, 0.6499, 0.7699, 0.6447, 0.68, 0.5641, 0.6777, 0.5607, 0.6773, 0.561, 0.7339, 0.9107, 0.7338, 0.9107, 0.7255, 0.9145, 0.7255, 0.9144, 0.8329, 0.7335, 0.8327, 0.7293, 0.8322, 0.7345, 0.8319, 0.7335, 0.8314, 0.7368, 0.8317, 0.7293, 0.7369, 0.9117, 0.7372, 0.9166, 0.7362, 0.9078, 0.8327, 0.7293, 0.8329, 0.7335, 0.8379, 0.7038, 0.8379, 0.7006, 0.8324, 0.7403, 0.8324, 0.7368, 0.8329, 0.7335, 0.7535, 0.8566, 0.7509, 0.8629, 0.7522, 0.8685, 0.7612, 0.7846, 0.7619, 0.783, 0.7586, 0.7839, 0.8305, 0.7799, 0.8309, 0.7719, 0.8293, 0.7666, 0.8288, 0.7855, 0.7565, 0.8647, 0.7559, 0.8566, 0.7545, 0.868, 0.7307, 0.6056, 0.7396, 0.614, 0.7403, 0.61, 0.7731, 0.6499, 0.7803, 0.6573, 0.7782, 0.653, 0.7699, 0.6447, 0.734, 0.9154, 0.7339, 0.9154, 0.7358, 0.9199, 0.8289, 0.8376, 0.8294, 0.8411, 0.8293, 0.8471, 0.7682, 0.6458, 0.7699, 0.6447, 0.7782, 0.653, 0.7772, 0.6536, 0.7682, 0.6458, 0.7772, 0.6536, 0.775, 0.6565, 0.8765, 0.7234, 0.8718, 0.7177, 0.8745, 0.6979, 0.885, 0.709, 0.7764, 0.6556, 0.775, 0.6565, 0.7793, 0.658, 0.7803, 0.6573, 0.8698, 0.7177, 0.8701, 0.7073, 0.8745, 0.6979, 0.8718, 0.7177, 0.7311, 0.5976, 0.7287, 0.5992, 0.7352, 0.6018, 0.7375, 0.6003, 0.8278, 0.8523, 0.8279, 0.8471, 0.8279, 0.8411, 0.828, 0.8501, 0.8328, 0.7807, 0.8314, 0.7855, 0.8318, 0.773, 0.8331, 0.7727, 0.8293, 0.8471, 0.8292, 0.8523, 0.8295, 0.8451, 0.8289, 0.8376, 0.7554, 0.8526, 0.7559, 0.8647, 0.7516, 0.8629, 0.7531, 0.8526, 0.6766, 0.546, 0.6716, 0.538, 0.6806, 0.5481, 0.6831, 0.5559, 0.7743, 0.6531, 0.7764, 0.6556, 0.7803, 0.6573, 0.7396, 0.614, 0.7428, 0.6119, 0.7426, 0.6085, 0.7403, 0.61, 0.7384, 0.6046, 0.7311, 0.5976, 0.7375, 0.6003, 0.6771, 0.5552, 0.6813, 0.5585, 0.6719, 0.5477, 0.875, 0.7234, 0.8765, 0.7234, 0.8836, 0.7186, 0.8774, 0.7183, 0.8331, 0.7727, 0.8317, 0.7666, 0.8293, 0.7666, 0.8309, 0.7719, 0.6707, 0.5453, 0.6676, 0.5386, 0.6716, 0.538, 0.6766, 0.546, 0.8328, 0.7807, 0.8305, 0.7799, 0.8288, 0.7855, 0.8314, 0.7855, 0.6733, 0.559, 0.6793, 0.5646, 0.6773, 0.561, 0.8293, 0.8471, 0.8294, 0.8411, 0.8279, 0.8411, 0.8279, 0.8471, 0.6771, 0.5552, 0.6831, 0.5559, 0.6842, 0.5565, 0.6813, 0.5585, 0.8292, 0.8523, 0.8278, 0.8523, 0.828, 0.8501, 0.8292, 0.8501, 0.7559, 0.8566, 0.7535, 0.8566, 0.7522, 0.8685, 0.7545, 0.868, 0.7565, 0.8647, 0.7559, 0.8647, 0.7554, 0.8526, 0.7559, 0.8566, 0.8314, 0.7368, 0.8311, 0.7386, 0.831, 0.7345, 0.8317, 0.7293, 0.7586, 0.7839, 0.7585, 0.7787, 0.7575, 0.7866, 0.7582, 0.7899, 0.8295, 0.8451, 0.8283, 0.8451, 0.8281, 0.8382, 0.8289, 0.8376, 0.7535, 0.8566, 0.7531, 0.8526, 0.7516, 0.8629, 0.7509, 0.8629, 0.7585, 0.7787, 0.7612, 0.7786, 0.7601, 0.7866, 0.7575, 0.7866, 0.7897, 0.5838, 0.7883, 0.5811, 0.8542, 0.6016, 0.7361, 0.9117, 0.734, 0.9154, 0.7358, 0.9199, 0.7366, 0.9199, 0.68, 0.5641, 0.6773, 0.561, 0.6733, 0.559, 0.6793, 0.5646, 0.7338, 0.9107, 0.7362, 0.9078, 0.7372, 0.9166, 0.7363, 0.9166, 0.8698, 0.7177, 0.875, 0.7234, 0.8774, 0.7183, 0.871, 0.718, 0.8286, 0.7799, 0.8288, 0.7855, 0.8293, 0.7666, 0.8295, 0.773, 0.8327, 0.7293, 0.8317, 0.7293, 0.831, 0.7345, 0.8322, 0.7345, 0.8318, 0.773, 0.8311, 0.7799, 0.8286, 0.7799, 0.8295, 0.773, 0.8324, 0.7403, 0.8329, 0.7335, 0.8322, 0.7345, 0.8323, 0.7386, 0.6775, 0.5596, 0.6768, 0.5601, 0.6696, 0.5533, 0.6708, 0.5525, 0.7339, 0.9154, 0.7338, 0.9107, 0.7363, 0.9166, 0.7358, 0.9199, 0.7361, 0.9117, 0.7366, 0.9199, 0.7372, 0.9166, 0.7369, 0.9117, 0.8324, 0.7403, 0.8323, 0.7386, 0.8311, 0.7386, 0.8313, 0.7403, 0.7545, 0.868, 0.7522, 0.8685, 0.7528, 0.8685, 0.754, 0.868, 0.7611, 0.7899, 0.7582, 0.7899, 0.7582, 0.7899, 0.7609, 0.7899, 0.7339, 0.9107, 0.7355, 0.9078, 0.7362, 0.9078, 0.7338, 0.9107, 0.7361, 0.9117, 0.7355, 0.9078, 0.7339, 0.9107, 0.734, 0.9154, 0.7619, 0.783, 0.7612, 0.7846, 0.7611, 0.7899, 0.7609, 0.7899, 0.7559, 0.8647, 0.754, 0.868, 0.7528, 0.8685, 0.7516, 0.8629, 0.6748, 0.5556, 0.6775, 0.5596, 0.6708, 0.5525, 0.68, 0.5641, 0.6775, 0.5596, 0.6748, 0.5556, 0.6777, 0.5607, 0.8324, 0.7368, 0.8314, 0.7368, 0.8319, 0.7335, 0.8329, 0.7335, 0.8469, 0.5843, 0.8329, 0.5117, 0.8835, 0.5126, 0.8835, 0.547, 0.8313, 0.7403, 0.8311, 0.7386, 0.8314, 0.7368, 0.8327, 0.7833, 0.6391, 0.5075, 0.6445, 0.5071, 0.6716, 0.538, 0.6676, 0.5386, 0.7613, 0.9099, 0.762, 0.9079, 0.7678, 0.9345, 0.7883, 0.5811, 0.7887, 0.5809, 0.8542, 0.6016, 0.8495, 0.6868, 0.7803, 0.6422, 0.7699, 0.6462, 0.8025, 0.6929, 0.8336, 0.9993, 0.8337, 1.0, 0.8327, 0.883, 0.8328, 0.8805, 0.707, 0.9515, 0.7176, 0.919, 0.7176, 0.9189, 0.7582, 0.7899, 0.7611, 0.7899, 0.7671, 0.8137, 0.7609, 0.8131, 0.7603, 0.8125, 0.8515, 0.7851, 0.85, 0.7762, 0.8309, 0.7719, 0.8305, 0.7799, 0.7403, 0.61, 0.7426, 0.6085, 0.7897, 0.5838, 0.79, 0.5837, 0.754, 0.868, 0.7559, 0.8647, 0.762, 0.9079, 0.7613, 0.9099, 0.6222, 0.5484, 0.5992, 0.5141, 0.7106, 0.5129, 0.7048, 0.5434, 0.6225, 0.5329, 0.6125, 0.5361, 0.644, 0.5177, 0.6494, 0.5172, 0.7678, 0.9345, 0.762, 0.9079, 0.7625, 0.9085, 0.8836, 0.7186, 0.885, 0.709, 0.9276, 0.7279, 0.9239, 0.7379, 0.8379, 0.7006, 0.8379, 0.7038, 0.8378, 0.7154, 0.6494, 0.5172, 0.644, 0.5177, 0.6719, 0.5477, 0.6768, 0.5485, 0.8314, 0.7855, 0.8288, 0.7855, 0.8279, 0.8411, 0.8294, 0.8411, 0.8283, 0.8451, 0.8295, 0.8451, 0.8334, 0.8807, 0.8328, 0.8805, 0.8319, 0.7335, 0.8317, 0.7293, 0.8373, 0.7007, 0.8374, 0.7039, 0.7714, 0.7323, 0.7768, 0.7323, 0.7612, 0.7786, 0.7585, 0.7787, 0.7713, 0.6522, 0.775, 0.6565, 0.7915, 0.7175, 0.7898, 0.7161, 0.8804, 0.7216, 0.8819, 0.7123, 0.8768, 0.7091, 0.8774, 0.7183, 0.7287, 0.5992, 0.7307, 0.6056, 0.7403, 0.61, 0.8334, 0.8807, 0.8333, 0.8832, 0.8337, 1.0, 0.6202, 0.5149, 0.6225, 0.5329, 0.6494, 0.5172, 0.6445, 0.5071, 0.7601, 0.7866, 0.7612, 0.7786, 0.7619, 0.783, 0.7609, 0.7899, 0.7559, 0.8566, 0.7554, 0.8526, 0.8295, 0.8451, 0.8292, 0.8501, 0.8333, 0.8832, 0.8334, 0.8807, 0.8328, 0.8805, 0.8334, 0.8807, 0.8337, 1.0, 0.8336, 0.9993, 0.828, 0.8501, 0.8283, 0.8451, 0.8328, 0.8805, 0.8327, 0.883, 0.7609, 0.7899, 0.7582, 0.7899, 0.7535, 0.8566, 0.7559, 0.8566, 0.6775, 0.5596, 0.68, 0.5641, 0.7242, 0.6089, 0.8529, 0.777, 0.8544, 0.7858, 0.8328, 0.7807, 0.8331, 0.7727, 0.8333, 0.8832, 0.8327, 0.883, 0.8337, 1.0, 0.885, 0.709, 0.8768, 0.7091, 0.8819, 0.7123, 0.9349, 0.7296, 0.9276, 0.7279, 0.79, 0.5837, 0.7897, 0.5838, 0.8542, 0.6016, 0.8292, 0.8523, 0.8293, 0.8471, 0.8362, 0.8965, 0.8311, 0.7799, 0.8314, 0.7855, 0.8294, 0.8411, 0.8289, 0.8376, 0.6707, 0.5453, 0.6771, 0.5552, 0.6719, 0.5477, 0.7678, 0.9345, 0.7618, 0.9106, 0.7613, 0.9099, 0.8729, 0.7786, 0.8162, 0.7574, 0.816, 0.758, 0.8701, 0.7073, 0.871, 0.718, 0.7788, 0.7386, 0.7768, 0.7323, 0.8286, 0.7799, 0.8311, 0.7799, 0.8289, 0.8376, 0.8281, 0.8382, 0.8288, 0.7855, 0.8286, 0.7799, 0.8281, 0.8382, 0.8279, 0.8411, 0.8529, 0.777, 0.8331, 0.7727, 0.8309, 0.7719, 0.85, 0.7762, 0.7625, 0.9085, 0.7618, 0.9106, 0.7678, 0.9345, 0.8083, 0.5951, 0.8469, 0.5843, 0.8835, 0.5835, 0.8835, 0.6115, 0.6086, 0.5192, 0.6391, 0.5075, 0.644, 0.5177, 0.6125, 0.5361, 0.7788, 0.7386, 0.7732, 0.7386, 0.7586, 0.7839, 0.7619, 0.783, 0.7671, 0.8137, 0.7676, 0.811, 0.6933, 0.8813, 0.7887, 0.5809, 0.7352, 0.6018, 0.7403, 0.61, 0.79, 0.5837, 0.8324, 0.7368, 0.8324, 0.7403, 0.8327, 0.7833, 0.644, 0.5177, 0.6391, 0.5075, 0.6676, 0.5386, 0.6719, 0.5477, 0.7565, 0.8647, 0.7545, 0.868, 0.7618, 0.9106, 0.7625, 0.9085, 0.6768, 0.5485, 0.6813, 0.5585, 0.7307, 0.6056, 0.7287, 0.5992, 0.7793, 0.658, 0.775, 0.6565, 0.7772, 0.6536, 0.8804, 0.7216, 0.8774, 0.7183, 0.8836, 0.7186, 0.9239, 0.7379, 0.93, 0.7396, 0.6842, 0.5565, 0.6806, 0.5481, 0.7311, 0.5976, 0.7342, 0.6054, 0.8819, 0.7123, 0.8804, 0.7216, 0.93, 0.7396, 0.9349, 0.7296, 0.7803, 0.6573, 0.7793, 0.658, 0.8424, 0.7175, 0.7713, 0.6522, 0.7682, 0.6458, 0.775, 0.6565, 0.6696, 0.5533, 0.6768, 0.5601, 0.6793, 0.5646, 0.6733, 0.559, 0.775, 0.6565, 0.7764, 0.6556, 0.792, 0.7159, 0.7915, 0.7175, 0.6813, 0.5585, 0.6842, 0.5565, 0.7342, 0.6054, 0.7307, 0.6056, 0.7607, 0.8104, 0.7586, 0.7839, 0.7582, 0.7899, 0.7603, 0.8125, 0.7609, 0.8131, 0.6693, 0.5436, 0.674, 0.5511, 0.6773, 0.561, 0.6744, 0.5558, 0.7509, 0.8629, 0.7516, 0.8629, 0.7362, 0.9078, 0.7355, 0.9078, 0.68, 0.5641, 0.6793, 0.5646, 0.7242, 0.6089, 0.7361, 0.9117, 0.7369, 0.9117, 0.7528, 0.8685, 0.7522, 0.8685, 0.8293, 0.7666, 0.8317, 0.7666, 0.8322, 0.7345, 0.831, 0.7345, 0.6777, 0.5607, 0.6748, 0.5556, 0.7266, 0.5821, 0.6744, 0.5558, 0.6773, 0.561, 0.7266, 0.5821, 0.6773, 0.561, 0.6777, 0.5607, 0.7266, 0.5821, 0.6748, 0.5556, 0.6744, 0.5558, 0.7266, 0.5821, 0.8278, 0.8523, 0.8292, 0.8523, 0.8362, 0.8965, 0.8318, 0.773, 0.8295, 0.773, 0.8311, 0.7386, 0.8323, 0.7386, 0.8293, 0.8471, 0.8279, 0.8471, 0.8362, 0.8965, 0.8295, 0.773, 0.8293, 0.7666, 0.831, 0.7345, 0.8311, 0.7386, 0.8317, 0.7666, 0.8318, 0.773, 0.8323, 0.7386, 0.8322, 0.7345, 0.8424, 0.7175, 0.7793, 0.658, 0.7772, 0.6536, 0.7428, 0.6119, 0.7396, 0.614, 0.7714, 0.651, 0.7731, 0.6499, 0.8292, 0.8501, 0.828, 0.8501, 0.8327, 0.883, 0.8333, 0.8832, 0.775, 0.622, 0.7457, 0.5884, 0.8083, 0.5951, 0.7946, 0.6269, 0.6445, 0.5071, 0.6494, 0.5172, 0.6768, 0.5485, 0.6716, 0.538, 0.8374, 0.7039, 0.8373, 0.7007, 0.8378, 0.7154, 0.7287, 0.5992, 0.7311, 0.5976, 0.6806, 0.5481, 0.6768, 0.5485, 0.8373, 0.7007, 0.8379, 0.7006, 0.8378, 0.7154, 0.7426, 0.6085, 0.7384, 0.6046, 0.7375, 0.6003, 0.8324, 0.7403, 0.8313, 0.7403, 0.8327, 0.7833, 0.8314, 0.7368, 0.8324, 0.7368, 0.8327, 0.7833, 0.7582, 0.7899, 0.7575, 0.7866, 0.7531, 0.8526, 0.7535, 0.8566, 0.7803, 0.6422, 0.7927, 0.633, 0.7946, 0.6269, 0.7788, 0.6401, 0.7545, 0.868, 0.754, 0.868, 0.7613, 0.9099, 0.7618, 0.9106, 0.7714, 0.7323, 0.7732, 0.7386, 0.8774, 0.7183, 0.8768, 0.7091, 0.7699, 0.6462, 0.7803, 0.6422, 0.7788, 0.6401, 0.7599, 0.6351, 0.7372, 0.9166, 0.7366, 0.9199, 0.7451, 0.9726, 0.8083, 0.5951, 0.7457, 0.5884, 0.7451, 0.5785, 0.8469, 0.5843, 0.6086, 0.5192, 0.6202, 0.5149, 0.6445, 0.5071, 0.6391, 0.5075, 0.7143, 0.6062, 0.6747, 0.6129, 0.6504, 0.5849, 0.6863, 0.5791, 0.8114, 0.6878, 0.8329, 0.6806, 0.8745, 0.6979, 0.8701, 0.7073, 0.7612, 0.7846, 0.7586, 0.7839, 0.7607, 0.8104, 0.7676, 0.811, 0.7143, 0.6062, 0.6863, 0.5791, 0.7451, 0.5785, 0.7457, 0.5884, 0.7352, 0.6018, 0.7287, 0.5992, 0.7403, 0.61, 0.7788, 0.6401, 0.6747, 0.6129, 0.7143, 0.6062, 0.7599, 0.6351, 0.8114, 0.6878, 0.8025, 0.6929, 0.7699, 0.6462, 0.782, 0.6379, 0.7731, 0.6499, 0.7743, 0.6531, 0.7803, 0.6573, 0.7257, 0.917, 0.7255, 0.9144, 0.7174, 0.9178, 0.7176, 0.9189, 0.7048, 0.5434, 0.7106, 0.5129, 0.7848, 0.5101, 0.7451, 0.5785, 0.871, 0.718, 0.8774, 0.7183, 0.7732, 0.7386, 0.7788, 0.7386, 0.7906, 0.7148, 0.792, 0.7159, 0.7764, 0.6556, 0.7743, 0.6531, 0.6771, 0.5552, 0.6707, 0.5453, 0.664, 0.5419, 0.6691, 0.5497, 0.7366, 0.9199, 0.7358, 0.9199, 0.7451, 0.9726, 0.7575, 0.7866, 0.7601, 0.7866, 0.7554, 0.8526, 0.7531, 0.8526, 0.875, 0.7234, 0.8698, 0.7177, 0.85, 0.7762, 0.8515, 0.7851, 0.8283, 0.8451, 0.828, 0.8501, 0.8281, 0.8382, 0.7887, 0.5809, 0.79, 0.5837, 0.8542, 0.6016, 0.7426, 0.6085, 0.7375, 0.6003, 0.7883, 0.5811, 0.7897, 0.5838, 0.7375, 0.6003, 0.7352, 0.6018, 0.7887, 0.5809, 0.7883, 0.5811, 0.7559, 0.8647, 0.7565, 0.8647, 0.7625, 0.9085, 0.762, 0.9079, 0.8329, 0.7335, 0.8319, 0.7335, 0.8374, 0.7039, 0.8379, 0.7038, 0.7363, 0.9166, 0.7372, 0.9166, 0.7451, 0.9726, 0.7355, 0.9078, 0.7361, 0.9117, 0.7522, 0.8685, 0.7509, 0.8629, 0.7772, 0.6536, 0.7782, 0.653, 0.8424, 0.7175, 0.7358, 0.9199, 0.7363, 0.9166, 0.7451, 0.9726, 0.7782, 0.653, 0.7803, 0.6573, 0.8424, 0.7175, 0.7516, 0.8629, 0.7528, 0.8685, 0.7369, 0.9117, 0.7362, 0.9078, 0.7384, 0.6046, 0.7699, 0.6447, 0.7682, 0.6458, 0.7342, 0.6054, 0.7174, 0.9179, 0.7176, 0.919, 0.707, 0.9515, 0.7256, 0.9171, 0.7257, 0.917, 0.7176, 0.9189, 0.7176, 0.919, 0.8765, 0.7234, 0.875, 0.7234, 0.8515, 0.7851, 0.8544, 0.7858, 0.7176, 0.9189, 0.7174, 0.9178, 0.707, 0.9515, 0.7607, 0.8104, 0.7609, 0.8131, 0.6933, 0.8813, 0.7611, 0.7899, 0.7612, 0.7846, 0.7676, 0.811, 0.7671, 0.8137, 0.7255, 0.9145, 0.7256, 0.9171, 0.7176, 0.919, 0.7174, 0.9179, 0.707, 0.9515, 0.7174, 0.9178, 0.7174, 0.9179, 0.674, 0.5511, 0.6691, 0.5497, 0.6733, 0.559, 0.6773, 0.561, 0.7848, 0.5101, 0.7106, 0.5129, 0.7103, 0.4952, 0.7825, 0.4952, 0.8329, 0.5117, 0.7848, 0.5101, 0.7825, 0.4952, 0.8355, 0.4952, 0.7106, 0.5129, 0.5992, 0.5141, 0.5978, 0.4952, 0.7103, 0.4952, 0.8379, 0.7038, 0.8374, 0.7039, 0.8378, 0.7154, 0.7585, 0.7787, 0.7586, 0.7839, 0.7732, 0.7386, 0.7714, 0.7323, 0.8167, 0.7584, 0.8169, 0.7578, 0.8729, 0.7786, 0.6793, 0.5646, 0.6768, 0.5601, 0.7242, 0.6089, 0.6863, 0.5791, 0.7048, 0.5434, 0.7451, 0.5785, 0.7768, 0.7323, 0.7788, 0.7386, 0.7619, 0.783, 0.7612, 0.7786, 0.8835, 0.4937, 0.8835, 0.5126, 0.8329, 0.5117, 0.8355, 0.4952, 0.816, 0.758, 0.8167, 0.7584, 0.8729, 0.7786, 0.7676, 0.811, 0.7607, 0.8104, 0.6933, 0.8813, 0.6768, 0.5601, 0.6775, 0.5596, 0.7242, 0.6089, 0.7451, 0.5785, 0.7848, 0.5101, 0.8329, 0.5117, 0.8469, 0.5843, 0.782, 0.6379, 0.775, 0.622, 0.7946, 0.6269, 0.7927, 0.633, 0.7699, 0.6462, 0.7599, 0.6351, 0.775, 0.622, 0.782, 0.6379, 0.7599, 0.6351, 0.7143, 0.6062, 0.7457, 0.5884, 0.775, 0.622, 0.8835, 0.5835, 0.8469, 0.5843, 0.8835, 0.547, 0.6504, 0.5849, 0.6222, 0.5484, 0.7048, 0.5434, 0.6863, 0.5791, 0.7946, 0.6269, 0.8083, 0.5951, 0.6747, 0.6129, 0.7788, 0.6401, 0.8768, 0.7091, 0.8701, 0.7073, 0.7768, 0.7323, 0.7714, 0.7323, 0.8698, 0.7177, 0.8718, 0.7177, 0.8529, 0.777, 0.85, 0.7762, 0.7731, 0.6499, 0.7714, 0.651, 0.7743, 0.6531, 0.8169, 0.7578, 0.8162, 0.7574, 0.8729, 0.7786, 0.6744, 0.5558, 0.6708, 0.5525, 0.6696, 0.5533, 0.6744, 0.5558, 0.6748, 0.5556, 0.6708, 0.5525, 0.664, 0.5419, 0.6693, 0.5436, 0.6744, 0.5558, 0.6696, 0.5533, 0.6691, 0.5497, 0.664, 0.5419, 0.6696, 0.5533, 0.6733, 0.559, 0.7906, 0.7148, 0.7898, 0.7161, 0.816, 0.758, 0.8162, 0.7574, 0.792, 0.7159, 0.7906, 0.7148, 0.8162, 0.7574, 0.8169, 0.7578, 0.7915, 0.7175, 0.792, 0.7159, 0.8169, 0.7578, 0.8167, 0.7584, 0.7898, 0.7161, 0.7915, 0.7175, 0.8167, 0.7584, 0.816, 0.758, 0.7743, 0.6531, 0.7713, 0.6522, 0.7898, 0.7161, 0.7906, 0.7148, 0.6707, 0.5453, 0.6766, 0.546, 0.6693, 0.5436, 0.664, 0.5419, 0.6831, 0.5559, 0.6771, 0.5552, 0.6691, 0.5497, 0.674, 0.5511, 0.6766, 0.546, 0.6831, 0.5559, 0.674, 0.5511, 0.6693, 0.5436, 0.7339, 0.9154, 0.734, 0.9154, 0.7257, 0.917, 0.7256, 0.9171, 0.7338, 0.9107, 0.7339, 0.9154, 0.7256, 0.9171, 0.7255, 0.9145, 0.7255, 0.9144, 0.7255, 0.9145, 0.7174, 0.9179, 0.7174, 0.9178, 0.734, 0.9154, 0.7339, 0.9107, 0.7255, 0.9144, 0.7257, 0.917, 0.25, 0.75, 0.4974, 0.75, 0.4403, 0.9403, 0.4403, 0.5597, 0.4974, 0.75, 0.25, 0.75, 0.05972, 0.5597, 0.25, 0.5026, 0.25, 0.75, 0.25, 0.75, 0.25, 0.9974, 0.05972, 0.9403, 0.25, 0.9974, 0.25, 0.75, 0.4403, 0.9403, 0.002563, 0.75, 0.05972, 0.5597, 0.25, 0.75, 0.002563, 0.75, 0.25, 0.75, 0.05972, 0.9403, 0.25, 0.5026, 0.4403, 0.5597, 0.25, 0.75, 0.25, 0.75, 0.4974, 0.75, 0.4403, 0.9403, 0.4403, 0.5597, 0.4974, 0.75, 0.25, 0.75, 0.05972, 0.5597, 0.25, 0.5026, 0.25, 0.75, 0.25, 0.75, 0.25, 0.9974, 0.05972, 0.9403, 0.25, 0.9974, 0.25, 0.75, 0.4403, 0.9403, 0.002563, 0.75, 0.05972, 0.5597, 0.25, 0.75, 0.002563, 0.75, 0.25, 0.75, 0.05972, 0.9403, 0.25, 0.5026, 0.4403, 0.5597, 0.25, 0.75, 0.25, 0.9974, 0.25, 0.75, 0.4403, 0.9403, 0.002563, 0.75, 0.05972, 0.5597, 0.25, 0.75, 0.002563, 0.75, 0.25, 0.75, 0.05972, 0.9403, 0.25, 0.5026, 0.4403, 0.5597, 0.25, 0.75, 0.25, 0.75, 0.25, 0.9974, 0.05972, 0.9403, 0.05972, 0.5597, 0.25, 0.5026, 0.25, 0.75, 0.4403, 0.5597, 0.4974, 0.75, 0.25, 0.75, 0.25, 0.75, 0.4974, 0.75, 0.4403, 0.9403, 0.25, 0.9974, 0.25, 0.75, 0.4403, 0.9403, 0.002563, 0.75, 0.05972, 0.5597, 0.25, 0.75, 0.002563, 0.75, 0.25, 0.75, 0.05972, 0.9403, 0.25, 0.5026, 0.4403, 0.5597, 0.25, 0.75, 0.8495, 0.6868, 0.8329, 0.6806, 0.7927, 0.633, 0.7803, 0.6422, 0.8806, 0.7012, 0.8745, 0.6979, 0.8329, 0.6806, 0.8495, 0.6868, 0.8701, 0.7073, 0.8768, 0.7091, 0.8025, 0.6929, 0.8114, 0.6878, 0.782, 0.6379, 0.7927, 0.633, 0.8329, 0.6806, 0.8114, 0.6878, 0.8806, 0.7012, 0.8495, 0.6868, 0.8025, 0.6929, 0.8768, 0.7091])
me_plane.materials.append(mat_sharedbush)
me_plane.use_remesh_fix_poles = True
me_plane.use_remesh_preserve_attributes = False
me_plane.update()

# ---- objects
ob_bush = bpy.data.objects.new('Bush', me_plane)

# ---- transforms, parenting, visibility, modifiers, constraints
ob_bush.location = (0.0, 0.0, 0.0)

# ---- collection membership
col_collection.objects.link(ob_bush)

# ---- scene / render settings (as saved in the file)
scene.frame_start = 1; scene.frame_end = 250; scene.frame_set(1)
scene.render.engine = 'BLENDER_EEVEE_NEXT'
scene.cycles.use_denoising = False
scene.cycles.samples = 128
scene.cycles.sampling_pattern = 'TABULATED_SOBOL'
scene.cycles.use_adaptive_sampling = False
scene.cycles.use_light_tree = False
scene.view_settings.view_transform = 'Filmic'
bpy.context.view_layer.update()

# ---- added for rendering (the .blend has no active camera and no usable light): camera, sun
cam_auto = bpy.data.cameras.new('AutoCamera')
cam_auto.lens = 50.0
cam_auto.sensor_width = 36.0
cam_auto.clip_end = 1000.0
ob_auto_camera = bpy.data.objects.new('AutoCamera', cam_auto)
scene.collection.objects.link(ob_auto_camera)
ob_auto_camera.location = (7.08942, -7.93703, 7.22537)
ob_auto_camera.rotation_euler = (1.09748, -7.21219e-08, 0.694738)
scene.camera = ob_auto_camera
light_auto_sun = bpy.data.lights.new('AutoSun', 'SUN')
light_auto_sun.energy = 3.0
light_auto_sun.angle = 0.0523599
ob_auto_sun = bpy.data.objects.new('AutoSun', light_auto_sun)
scene.collection.objects.link(ob_auto_sun)
ob_auto_sun.rotation_euler = (0.872665, 0.174533, 0.523599)
bpy.context.view_layer.update()
